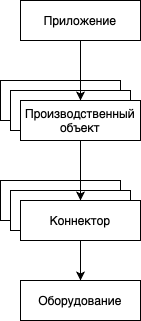

The diagram above was exported from draw.io. Its source (the exported page's mxGraphModel, read from the mxfile embedded in the PNG):
<mxGraphModel dx="698" dy="745" grid="1" gridSize="10" guides="1" tooltips="1" connect="1" arrows="1" fold="1" page="1" pageScale="1" pageWidth="827" pageHeight="1169" math="0" shadow="0">
  <root>
    <mxCell id="0" />
    <mxCell id="1" parent="0" />
    <mxCell id="2" value="" style="rounded=0;whiteSpace=wrap;html=1;" vertex="1" parent="1">
      <mxGeometry x="260" y="1100" width="120" height="40" as="geometry" />
    </mxCell>
    <mxCell id="3" value="" style="rounded=0;whiteSpace=wrap;html=1;" vertex="1" parent="1">
      <mxGeometry x="270" y="1110" width="120" height="40" as="geometry" />
    </mxCell>
    <mxCell id="4" value="" style="rounded=0;whiteSpace=wrap;html=1;" vertex="1" parent="1">
      <mxGeometry x="260" y="1000" width="120" height="40" as="geometry" />
    </mxCell>
    <mxCell id="5" value="" style="rounded=0;whiteSpace=wrap;html=1;" vertex="1" parent="1">
      <mxGeometry x="270" y="1010" width="120" height="40" as="geometry" />
    </mxCell>
    <mxCell id="6" style="edgeStyle=orthogonalEdgeStyle;rounded=0;orthogonalLoop=1;jettySize=auto;html=1;exitX=0.5;exitY=1;exitDx=0;exitDy=0;entryX=0.5;entryY=0;entryDx=0;entryDy=0;endArrow=classic;endFill=1;" edge="1" source="7" target="9" parent="1">
      <mxGeometry relative="1" as="geometry" />
    </mxCell>
    <mxCell id="7" value="Приложение" style="rounded=0;whiteSpace=wrap;html=1;" vertex="1" parent="1">
      <mxGeometry x="280" y="920" width="120" height="40" as="geometry" />
    </mxCell>
    <mxCell id="8" style="edgeStyle=orthogonalEdgeStyle;rounded=0;orthogonalLoop=1;jettySize=auto;html=1;exitX=0.5;exitY=1;exitDx=0;exitDy=0;entryX=0.5;entryY=0;entryDx=0;entryDy=0;endArrow=classic;endFill=1;" edge="1" source="9" target="11" parent="1">
      <mxGeometry relative="1" as="geometry" />
    </mxCell>
    <mxCell id="9" value="Производственный объект" style="rounded=0;whiteSpace=wrap;html=1;" vertex="1" parent="1">
      <mxGeometry x="280" y="1020" width="120" height="40" as="geometry" />
    </mxCell>
    <mxCell id="10" value="" style="edgeStyle=orthogonalEdgeStyle;rounded=0;orthogonalLoop=1;jettySize=auto;html=1;endArrow=classic;endFill=1;" edge="1" source="11" target="12" parent="1">
      <mxGeometry relative="1" as="geometry" />
    </mxCell>
    <mxCell id="11" value="Коннектор" style="rounded=0;whiteSpace=wrap;html=1;" vertex="1" parent="1">
      <mxGeometry x="280" y="1120" width="120" height="40" as="geometry" />
    </mxCell>
    <mxCell id="12" value="Оборудование" style="rounded=0;whiteSpace=wrap;html=1;" vertex="1" parent="1">
      <mxGeometry x="280" y="1200" width="120" height="40" as="geometry" />
    </mxCell>
  </root>
</mxGraphModel>